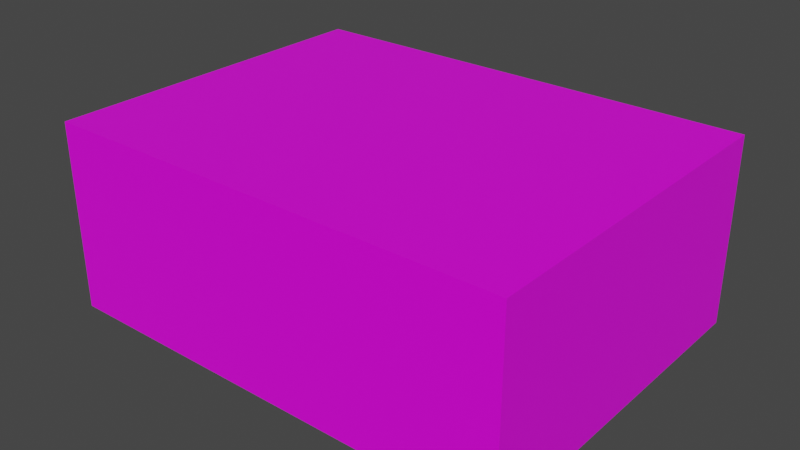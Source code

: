 # Source: dosimetre_actif.blend  (saved by Blender 2.82.7; exported with 4.5.12 LTS)
import bpy
from mathutils import Matrix  # noqa: F401  (used for matrix-valued properties, if any)

bpy.ops.wm.read_factory_settings(use_empty=True)
scene = bpy.context.scene
scene.name = 'Scene'

# ---- collections
col_collection = bpy.data.collections.new('Collection'); scene.collection.children.link(col_collection)

# ---- images (referenced by path relative to the original .blend; pixels are not part of the script)
import os
ASSET_DIR = os.environ.get("B2B_ASSET_DIR", "")  # directory of the original .blend (textures are referenced by path, not embedded)
HERE = os.path.dirname(os.path.abspath(__file__))  # packed textures are extracted next to this script under _unpacked/

def load_image(name, relpath, width, height, colorspace="sRGB"):
    """Load a texture the original file referenced (path relative to the .blend, or extracted next to this script)."""
    p = next((c for c in (os.path.join(HERE, relpath), os.path.join(ASSET_DIR, relpath)) if relpath and os.path.exists(c)), "")
    if p:
        img = bpy.data.images.load(p, check_existing=True)
        img.name = name
    else:  # same state as the original file: an image datablock whose file is absent (Cycles renders it pink)
        img = bpy.data.images.new(name, width, height)
        img.source = "FILE"
        img.filepath = "//" + (relpath or name)
    img.colorspace_settings.name = colorspace
    return img
img_texture_dosimetre_png = load_image('texture_dosimetre.png', 'texture_dosimetre.png', 1024, 1024, 'sRGB')

# ---- materials (node trees are filled in below, after node groups)
mat_material = bpy.data.materials.new('Material')
mat_material.alpha_threshold = 0.0
mat_material.use_transparent_shadow = False
mat_material.line_color = (0.0, 0.0, 0.0, 1.0)

# ---- material node trees
mat_material.use_nodes = True; mat_material.node_tree.nodes.clear()
_N = mat_material.node_tree.nodes; _L = mat_material.node_tree.links
n0 = _N.new('ShaderNodeOutputMaterial'); n0.name = 'Material Output'; n0.location = (300, 300)
n1 = _N.new('ShaderNodeBsdfPrincipled'); n1.name = 'Principled BSDF'; n1.location = (10, 300)
n1.distribution = 'GGX'
n1.subsurface_method = 'BURLEY'
n1.inputs[2].default_value = 0.4
n1.inputs[3].default_value = 1.45
n1.inputs[27].default_value = (0.0, 0.0, 0.0, 1.0)
n1.inputs[28].default_value = 1.0
n2 = _N.new('ShaderNodeTexImage'); n2.name = 'Image Texture'; n2.location = (-341, 333)
n2.image = img_texture_dosimetre_png
_L.new(n1.outputs[0], n0.inputs[0])
_L.new(n2.outputs[0], n1.inputs[0])
n0.is_active_output = True

# ---- world
world_world = bpy.data.worlds.new('World'); scene.world = world_world
world_world.use_nodes = True; world_world.node_tree.nodes.clear()
_N = world_world.node_tree.nodes; _L = world_world.node_tree.links
n0 = _N.new('ShaderNodeOutputWorld'); n0.name = 'World Output'; n0.location = (300, 300)
n1 = _N.new('ShaderNodeBackground'); n1.name = 'Background'; n1.location = (10, 300)
n1.inputs[0].default_value = (0.05088, 0.05088, 0.05088, 1.0)
_L.new(n1.outputs[0], n0.inputs[0])
n0.is_active_output = True
world_world.color = (0.05088, 0.05088, 0.05088)
world_world.use_sun_shadow = False
world_world.sun_shadow_jitter_overblur = 0.0

# ---- meshes
me_cube = bpy.data.meshes.new('Cube')
me_cube.from_pydata([(-0.1, 0.075, -0.04), (-0.1, 0.075, 0.04), (-0.1, -0.075, -0.04), (-0.1, -0.075, 0.04), (0.1, 0.075, -0.04), (0.1, 0.075, 0.04), (0.1, -0.075, -0.04), (0.1, -0.075, 0.04)], [], [(0, 4, 6, 2), (3, 2, 6, 7), (7, 6, 4, 5), (5, 1, 3, 7), (1, 0, 2, 3), (5, 4, 0, 1)])
_uv = me_cube.uv_layers.new(name='UVMap')
_uv.uv.foreach_set('vector', [0.3285, 0.6715, 0.3285, 0.9951, 0.004854, 0.9951, 0.004854, 0.6715, 0.2939, 0.6203, 0.2926, 0.4628, 0.6563, 0.4628, 0.6577, 0.6203, 0.6618, 0.3285, 0.3382, 0.3285, 0.3382, 0.004854, 0.6618, 0.004854, 0.9951, 0.3285, 0.6715, 0.3285, 0.6715, 0.004854, 0.9951, 0.004854, 0.3285, 0.3285, 0.004854, 0.3285, 0.004854, 0.004854, 0.3285, 0.004854, 0.2842, 0.6596, 0.004854, 0.6618, 0.004854, 0.3382, 0.2842, 0.336])
me_cube.materials.append(mat_material)
me_cube.use_remesh_preserve_volume = False
me_cube.use_remesh_preserve_attributes = False
me_cube.use_mirror_vertex_groups = False
me_cube.use_paint_bone_selection = False
me_cube.use_paint_mask = True
me_cube.update()

# ---- objects
ob_cube = bpy.data.objects.new('Cube', me_cube)

# ---- transforms, parenting, visibility, modifiers, constraints
ob_cube.location = (0.0, 0.0, 0.0)
ob_cube.lock_rotations_4d = False
ob_cube.empty_display_type = 'ARROWS'
ob_cube.lineart.crease_threshold = 0.0

# ---- collection membership
col_collection.objects.link(ob_cube)

# ---- scene / render settings (as saved in the file)
scene.frame_start = 1; scene.frame_end = 250; scene.frame_set(1)
scene.render.engine = 'BLENDER_EEVEE_NEXT'
scene.cycles.use_denoising = False
scene.cycles.samples = 128
scene.cycles.sampling_pattern = 'TABULATED_SOBOL'
scene.cycles.use_adaptive_sampling = False
scene.cycles.use_light_tree = False
scene.view_settings.view_transform = 'Filmic'
bpy.context.view_layer.update()

# ---- added for rendering (the .blend has no active camera and no usable light): camera, sun
cam_auto = bpy.data.cameras.new('AutoCamera')
cam_auto.lens = 50.0
cam_auto.sensor_width = 36.0
cam_auto.clip_end = 1000.0
ob_auto_camera = bpy.data.objects.new('AutoCamera', cam_auto)
scene.collection.objects.link(ob_auto_camera)
ob_auto_camera.location = (0.24286, -0.291433, 0.194288)
ob_auto_camera.rotation_euler = (1.09748, -7.21219e-08, 0.694738)
scene.camera = ob_auto_camera
light_auto_sun = bpy.data.lights.new('AutoSun', 'SUN')
light_auto_sun.energy = 3.0
light_auto_sun.angle = 0.0523599
ob_auto_sun = bpy.data.objects.new('AutoSun', light_auto_sun)
scene.collection.objects.link(ob_auto_sun)
ob_auto_sun.rotation_euler = (0.872665, 0.174533, 0.523599)
bpy.context.view_layer.update()
